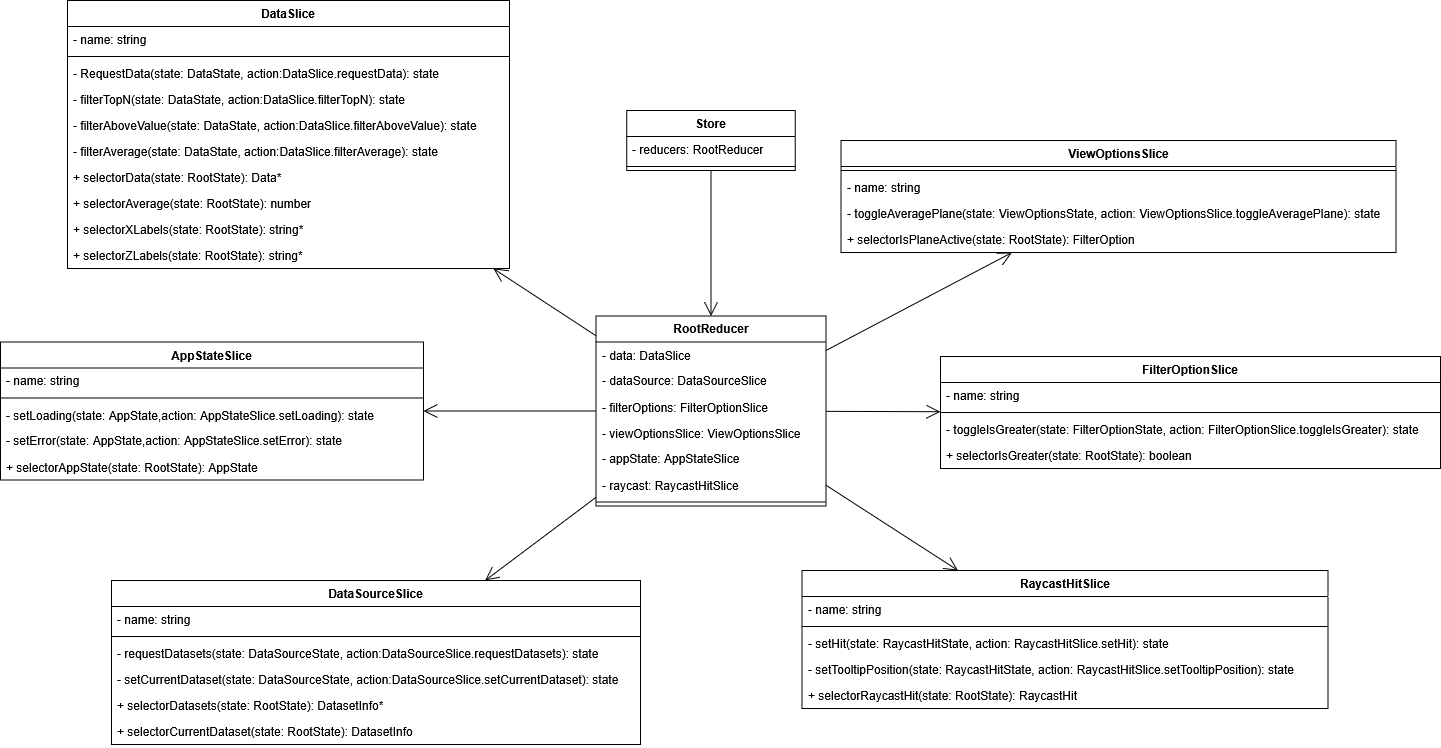

The diagram above was exported from draw.io. Its source (the exported page's mxGraphModel, read from the mxfile embedded in the PNG):
<mxGraphModel dx="4369" dy="3851" grid="1" gridSize="10" guides="1" tooltips="1" connect="1" arrows="1" fold="1" page="1" pageScale="1" pageWidth="827" pageHeight="1169" math="0" shadow="0">
  <root>
    <mxCell id="0" />
    <mxCell id="1" parent="0" />
    <mxCell id="2" value="&lt;div&gt;Store&lt;/div&gt;" style="swimlane;fontStyle=1;align=center;verticalAlign=top;childLayout=stackLayout;horizontal=1;startSize=26;horizontalStack=0;resizeParent=1;resizeParentMax=0;resizeLast=0;collapsible=1;marginBottom=0;whiteSpace=wrap;html=1;" vertex="1" parent="1">
      <mxGeometry x="1776.25" y="3150" width="168.5" height="60" as="geometry" />
    </mxCell>
    <mxCell id="3" value="&lt;div&gt;- reducers: RootReducer&lt;/div&gt;" style="text;strokeColor=none;fillColor=none;align=left;verticalAlign=top;spacingLeft=4;spacingRight=4;overflow=hidden;rotatable=0;points=[[0,0.5],[1,0.5]];portConstraint=eastwest;whiteSpace=wrap;html=1;" vertex="1" parent="2">
      <mxGeometry y="26" width="168.5" height="26" as="geometry" />
    </mxCell>
    <mxCell id="4" value="" style="line;strokeWidth=1;fillColor=none;align=left;verticalAlign=middle;spacingTop=-1;spacingLeft=3;spacingRight=3;rotatable=0;labelPosition=right;points=[];portConstraint=eastwest;strokeColor=inherit;" vertex="1" parent="2">
      <mxGeometry y="52" width="168.5" height="8" as="geometry" />
    </mxCell>
    <mxCell id="5" value="&lt;div&gt;RootReducer&lt;/div&gt;&lt;div&gt;&lt;br&gt;&lt;/div&gt;" style="swimlane;fontStyle=1;align=center;verticalAlign=top;childLayout=stackLayout;horizontal=1;startSize=26;horizontalStack=0;resizeParent=1;resizeParentMax=0;resizeLast=0;collapsible=1;marginBottom=0;whiteSpace=wrap;html=1;" vertex="1" parent="1">
      <mxGeometry x="1745.5" y="3355.5" width="230" height="190" as="geometry" />
    </mxCell>
    <mxCell id="6" value="- data: DataSlice" style="text;strokeColor=none;fillColor=none;align=left;verticalAlign=top;spacingLeft=4;spacingRight=4;overflow=hidden;rotatable=0;points=[[0,0.5],[1,0.5]];portConstraint=eastwest;whiteSpace=wrap;html=1;" vertex="1" parent="5">
      <mxGeometry y="26" width="230" height="26" as="geometry" />
    </mxCell>
    <mxCell id="7" value="- dataSource: DataSourceSlice" style="text;strokeColor=none;fillColor=none;align=left;verticalAlign=top;spacingLeft=4;spacingRight=4;overflow=hidden;rotatable=0;points=[[0,0.5],[1,0.5]];portConstraint=eastwest;whiteSpace=wrap;html=1;" vertex="1" parent="5">
      <mxGeometry y="52" width="230" height="26" as="geometry" />
    </mxCell>
    <mxCell id="8" value="- filterOptions: FilterOptionSlice" style="text;strokeColor=none;fillColor=none;align=left;verticalAlign=top;spacingLeft=4;spacingRight=4;overflow=hidden;rotatable=0;points=[[0,0.5],[1,0.5]];portConstraint=eastwest;whiteSpace=wrap;html=1;" vertex="1" parent="5">
      <mxGeometry y="78" width="230" height="26" as="geometry" />
    </mxCell>
    <mxCell id="9" value="- viewOptionsSlice: ViewOptionsSlice" style="text;strokeColor=none;fillColor=none;align=left;verticalAlign=top;spacingLeft=4;spacingRight=4;overflow=hidden;rotatable=0;points=[[0,0.5],[1,0.5]];portConstraint=eastwest;whiteSpace=wrap;html=1;" vertex="1" parent="5">
      <mxGeometry y="104" width="230" height="26" as="geometry" />
    </mxCell>
    <mxCell id="10" value="- appState: AppStateSlice" style="text;strokeColor=none;fillColor=none;align=left;verticalAlign=top;spacingLeft=4;spacingRight=4;overflow=hidden;rotatable=0;points=[[0,0.5],[1,0.5]];portConstraint=eastwest;whiteSpace=wrap;html=1;" vertex="1" parent="5">
      <mxGeometry y="130" width="230" height="26" as="geometry" />
    </mxCell>
    <mxCell id="11" value="- raycast: RaycastHitSlice" style="text;strokeColor=none;fillColor=none;align=left;verticalAlign=top;spacingLeft=4;spacingRight=4;overflow=hidden;rotatable=0;points=[[0,0.5],[1,0.5]];portConstraint=eastwest;whiteSpace=wrap;html=1;" vertex="1" parent="5">
      <mxGeometry y="156" width="230" height="26" as="geometry" />
    </mxCell>
    <mxCell id="12" value="" style="line;strokeWidth=1;fillColor=none;align=left;verticalAlign=middle;spacingTop=-1;spacingLeft=3;spacingRight=3;rotatable=0;labelPosition=right;points=[];portConstraint=eastwest;strokeColor=inherit;" vertex="1" parent="5">
      <mxGeometry y="182" width="230" height="8" as="geometry" />
    </mxCell>
    <mxCell id="13" value="" style="endArrow=open;endFill=1;endSize=12;html=1;rounded=0;" edge="1" source="2" target="5" parent="1">
      <mxGeometry width="160" relative="1" as="geometry">
        <mxPoint x="1443.5" y="3258.5" as="sourcePoint" />
        <mxPoint x="1763.5" y="3418.5" as="targetPoint" />
        <Array as="points" />
      </mxGeometry>
    </mxCell>
    <mxCell id="14" value="" style="endArrow=open;endFill=1;endSize=12;html=1;rounded=0;" edge="1" source="5" target="30" parent="1">
      <mxGeometry width="160" relative="1" as="geometry">
        <mxPoint x="1687" y="2086" as="sourcePoint" />
        <mxPoint x="1569.182974559687" y="3264.000000000001" as="targetPoint" />
      </mxGeometry>
    </mxCell>
    <mxCell id="15" value="" style="endArrow=open;endFill=1;endSize=12;html=1;rounded=0;" edge="1" source="5" target="41" parent="1">
      <mxGeometry width="160" relative="1" as="geometry">
        <mxPoint x="1767" y="3366" as="sourcePoint" />
        <mxPoint x="1636" y="3479.6369230769224" as="targetPoint" />
        <Array as="points" />
      </mxGeometry>
    </mxCell>
    <mxCell id="16" value="" style="endArrow=open;endFill=1;endSize=12;html=1;rounded=0;" edge="1" source="5" target="47" parent="1">
      <mxGeometry width="160" relative="1" as="geometry">
        <mxPoint x="1756" y="3438" as="sourcePoint" />
        <mxPoint x="1876.771929824561" y="3630" as="targetPoint" />
      </mxGeometry>
    </mxCell>
    <mxCell id="17" value="" style="endArrow=open;endFill=1;endSize=12;html=1;rounded=0;" edge="1" source="5" target="54" parent="1">
      <mxGeometry width="160" relative="1" as="geometry">
        <mxPoint x="1766" y="3448" as="sourcePoint" />
        <mxPoint x="2125.834773218143" y="3600" as="targetPoint" />
      </mxGeometry>
    </mxCell>
    <mxCell id="18" value="" style="endArrow=open;endFill=1;endSize=12;html=1;rounded=0;" edge="1" source="5" target="24" parent="1">
      <mxGeometry width="160" relative="1" as="geometry">
        <mxPoint x="1776" y="3458" as="sourcePoint" />
        <mxPoint x="2147.2307692307686" y="3331" as="targetPoint" />
      </mxGeometry>
    </mxCell>
    <mxCell id="19" value="FilterOptionSlice" style="swimlane;fontStyle=1;align=center;verticalAlign=top;childLayout=stackLayout;horizontal=1;startSize=26;horizontalStack=0;resizeParent=1;resizeParentMax=0;resizeLast=0;collapsible=1;marginBottom=0;whiteSpace=wrap;html=1;" vertex="1" parent="1">
      <mxGeometry x="2090" y="3396" width="500" height="112" as="geometry" />
    </mxCell>
    <mxCell id="20" value="- name: string" style="text;strokeColor=none;fillColor=none;align=left;verticalAlign=top;spacingLeft=4;spacingRight=4;overflow=hidden;rotatable=0;points=[[0,0.5],[1,0.5]];portConstraint=eastwest;whiteSpace=wrap;html=1;" vertex="1" parent="19">
      <mxGeometry y="26" width="500" height="26" as="geometry" />
    </mxCell>
    <mxCell id="21" value="" style="line;strokeWidth=1;fillColor=none;align=left;verticalAlign=middle;spacingTop=-1;spacingLeft=3;spacingRight=3;rotatable=0;labelPosition=right;points=[];portConstraint=eastwest;strokeColor=inherit;" vertex="1" parent="19">
      <mxGeometry y="52" width="500" height="8" as="geometry" />
    </mxCell>
    <mxCell id="22" value="- toggleIsGreater(state:&amp;nbsp;FilterOptionState, action: FilterOptionSlice.toggleIsGreater): state" style="text;strokeColor=none;fillColor=none;align=left;verticalAlign=top;spacingLeft=4;spacingRight=4;overflow=hidden;rotatable=0;points=[[0,0.5],[1,0.5]];portConstraint=eastwest;whiteSpace=wrap;html=1;" vertex="1" parent="19">
      <mxGeometry y="60" width="500" height="26" as="geometry" />
    </mxCell>
    <mxCell id="23" value="+ selectorIsGreater(state: RootState): boolean" style="text;strokeColor=none;fillColor=none;align=left;verticalAlign=top;spacingLeft=4;spacingRight=4;overflow=hidden;rotatable=0;points=[[0,0.5],[1,0.5]];portConstraint=eastwest;whiteSpace=wrap;html=1;" vertex="1" parent="19">
      <mxGeometry y="86" width="500" height="26" as="geometry" />
    </mxCell>
    <mxCell id="24" value="ViewOptionsSlice" style="swimlane;fontStyle=1;align=center;verticalAlign=top;childLayout=stackLayout;horizontal=1;startSize=26;horizontalStack=0;resizeParent=1;resizeParentMax=0;resizeLast=0;collapsible=1;marginBottom=0;whiteSpace=wrap;html=1;" vertex="1" parent="1">
      <mxGeometry x="1990.5" y="3180" width="555" height="112" as="geometry" />
    </mxCell>
    <mxCell id="25" value="" style="line;strokeWidth=1;fillColor=none;align=left;verticalAlign=middle;spacingTop=-1;spacingLeft=3;spacingRight=3;rotatable=0;labelPosition=right;points=[];portConstraint=eastwest;strokeColor=inherit;" vertex="1" parent="24">
      <mxGeometry y="26" width="555" height="8" as="geometry" />
    </mxCell>
    <mxCell id="26" value="- name: string" style="text;strokeColor=none;fillColor=none;align=left;verticalAlign=top;spacingLeft=4;spacingRight=4;overflow=hidden;rotatable=0;points=[[0,0.5],[1,0.5]];portConstraint=eastwest;whiteSpace=wrap;html=1;" vertex="1" parent="24">
      <mxGeometry y="34" width="555" height="26" as="geometry" />
    </mxCell>
    <mxCell id="27" value="- toggleAveragePlane(state:&amp;nbsp;ViewOptionsState, action: ViewOptionsSlice.toggleAveragePlane): state" style="text;strokeColor=none;fillColor=none;align=left;verticalAlign=top;spacingLeft=4;spacingRight=4;overflow=hidden;rotatable=0;points=[[0,0.5],[1,0.5]];portConstraint=eastwest;whiteSpace=wrap;html=1;" vertex="1" parent="24">
      <mxGeometry y="60" width="555" height="26" as="geometry" />
    </mxCell>
    <mxCell id="28" value="+ selectorIsPlaneActive(state: RootState): FilterOption" style="text;strokeColor=none;fillColor=none;align=left;verticalAlign=top;spacingLeft=4;spacingRight=4;overflow=hidden;rotatable=0;points=[[0,0.5],[1,0.5]];portConstraint=eastwest;whiteSpace=wrap;html=1;" vertex="1" parent="24">
      <mxGeometry y="86" width="555" height="26" as="geometry" />
    </mxCell>
    <mxCell id="29" value="" style="endArrow=open;endFill=1;endSize=12;html=1;rounded=0;" edge="1" source="5" target="19" parent="1">
      <mxGeometry width="160" relative="1" as="geometry">
        <mxPoint x="1986" y="3382" as="sourcePoint" />
        <mxPoint x="2500" y="3340" as="targetPoint" />
      </mxGeometry>
    </mxCell>
    <mxCell id="30" value="DataSlice" style="swimlane;fontStyle=1;align=center;verticalAlign=top;childLayout=stackLayout;horizontal=1;startSize=26;horizontalStack=0;resizeParent=1;resizeParentMax=0;resizeLast=0;collapsible=1;marginBottom=0;whiteSpace=wrap;html=1;" vertex="1" parent="1">
      <mxGeometry x="1217" y="3040" width="442" height="268" as="geometry" />
    </mxCell>
    <mxCell id="31" value="- name: string" style="text;strokeColor=none;fillColor=none;align=left;verticalAlign=top;spacingLeft=4;spacingRight=4;overflow=hidden;rotatable=0;points=[[0,0.5],[1,0.5]];portConstraint=eastwest;whiteSpace=wrap;html=1;" vertex="1" parent="30">
      <mxGeometry y="26" width="442" height="26" as="geometry" />
    </mxCell>
    <mxCell id="32" value="" style="line;strokeWidth=1;fillColor=none;align=left;verticalAlign=middle;spacingTop=-1;spacingLeft=3;spacingRight=3;rotatable=0;labelPosition=right;points=[];portConstraint=eastwest;strokeColor=inherit;" vertex="1" parent="30">
      <mxGeometry y="52" width="442" height="8" as="geometry" />
    </mxCell>
    <mxCell id="33" value="- RequestData(state:&amp;nbsp;DataState, action:DataSlice.requestData): state" style="text;strokeColor=none;fillColor=none;align=left;verticalAlign=top;spacingLeft=4;spacingRight=4;overflow=hidden;rotatable=0;points=[[0,0.5],[1,0.5]];portConstraint=eastwest;whiteSpace=wrap;html=1;" vertex="1" parent="30">
      <mxGeometry y="60" width="442" height="26" as="geometry" />
    </mxCell>
    <mxCell id="34" value="- filterTopN(state:&amp;nbsp;DataState, action:DataSlice.filterTopN): state" style="text;strokeColor=none;fillColor=none;align=left;verticalAlign=top;spacingLeft=4;spacingRight=4;overflow=hidden;rotatable=0;points=[[0,0.5],[1,0.5]];portConstraint=eastwest;whiteSpace=wrap;html=1;" vertex="1" parent="30">
      <mxGeometry y="86" width="442" height="26" as="geometry" />
    </mxCell>
    <mxCell id="35" value="- filterAboveValue(state:&amp;nbsp;DataState, action:DataSlice.filterAboveValue): state" style="text;strokeColor=none;fillColor=none;align=left;verticalAlign=top;spacingLeft=4;spacingRight=4;overflow=hidden;rotatable=0;points=[[0,0.5],[1,0.5]];portConstraint=eastwest;whiteSpace=wrap;html=1;" vertex="1" parent="30">
      <mxGeometry y="112" width="442" height="26" as="geometry" />
    </mxCell>
    <mxCell id="36" value="- filterAverage(state:&amp;nbsp;DataState, action:DataSlice.filterAverage): state" style="text;strokeColor=none;fillColor=none;align=left;verticalAlign=top;spacingLeft=4;spacingRight=4;overflow=hidden;rotatable=0;points=[[0,0.5],[1,0.5]];portConstraint=eastwest;whiteSpace=wrap;html=1;" vertex="1" parent="30">
      <mxGeometry y="138" width="442" height="26" as="geometry" />
    </mxCell>
    <mxCell id="37" value="+ selectorData(state: RootState): Data*" style="text;strokeColor=none;fillColor=none;align=left;verticalAlign=top;spacingLeft=4;spacingRight=4;overflow=hidden;rotatable=0;points=[[0,0.5],[1,0.5]];portConstraint=eastwest;whiteSpace=wrap;html=1;" vertex="1" parent="30">
      <mxGeometry y="164" width="442" height="26" as="geometry" />
    </mxCell>
    <mxCell id="38" value="+ selectorAverage(state: RootState): number" style="text;strokeColor=none;fillColor=none;align=left;verticalAlign=top;spacingLeft=4;spacingRight=4;overflow=hidden;rotatable=0;points=[[0,0.5],[1,0.5]];portConstraint=eastwest;whiteSpace=wrap;html=1;" vertex="1" parent="30">
      <mxGeometry y="190" width="442" height="26" as="geometry" />
    </mxCell>
    <mxCell id="39" value="+ selectorXLabels(state: RootState): string*" style="text;strokeColor=none;fillColor=none;align=left;verticalAlign=top;spacingLeft=4;spacingRight=4;overflow=hidden;rotatable=0;points=[[0,0.5],[1,0.5]];portConstraint=eastwest;whiteSpace=wrap;html=1;" vertex="1" parent="30">
      <mxGeometry y="216" width="442" height="26" as="geometry" />
    </mxCell>
    <mxCell id="40" value="+ selectorZLabels(state: RootState): string*" style="text;strokeColor=none;fillColor=none;align=left;verticalAlign=top;spacingLeft=4;spacingRight=4;overflow=hidden;rotatable=0;points=[[0,0.5],[1,0.5]];portConstraint=eastwest;whiteSpace=wrap;html=1;" vertex="1" parent="30">
      <mxGeometry y="242" width="442" height="26" as="geometry" />
    </mxCell>
    <mxCell id="41" value="AppStateSlice" style="swimlane;fontStyle=1;align=center;verticalAlign=top;childLayout=stackLayout;horizontal=1;startSize=26;horizontalStack=0;resizeParent=1;resizeParentMax=0;resizeLast=0;collapsible=1;marginBottom=0;whiteSpace=wrap;html=1;" vertex="1" parent="1">
      <mxGeometry x="1150" y="3381.5" width="423" height="138" as="geometry" />
    </mxCell>
    <mxCell id="42" value="- name: string" style="text;strokeColor=none;fillColor=none;align=left;verticalAlign=top;spacingLeft=4;spacingRight=4;overflow=hidden;rotatable=0;points=[[0,0.5],[1,0.5]];portConstraint=eastwest;whiteSpace=wrap;html=1;" vertex="1" parent="41">
      <mxGeometry y="26" width="423" height="26" as="geometry" />
    </mxCell>
    <mxCell id="43" value="" style="line;strokeWidth=1;fillColor=none;align=left;verticalAlign=middle;spacingTop=-1;spacingLeft=3;spacingRight=3;rotatable=0;labelPosition=right;points=[];portConstraint=eastwest;strokeColor=inherit;" vertex="1" parent="41">
      <mxGeometry y="52" width="423" height="8" as="geometry" />
    </mxCell>
    <mxCell id="44" value="- setLoading(state:&amp;nbsp;AppState,action: AppStateSlice.setLoading): state" style="text;strokeColor=none;fillColor=none;align=left;verticalAlign=top;spacingLeft=4;spacingRight=4;overflow=hidden;rotatable=0;points=[[0,0.5],[1,0.5]];portConstraint=eastwest;whiteSpace=wrap;html=1;" vertex="1" parent="41">
      <mxGeometry y="60" width="423" height="26" as="geometry" />
    </mxCell>
    <mxCell id="45" value="- setError(state:&amp;nbsp;AppState,action:&amp;nbsp;AppStateSlice.setError): state" style="text;strokeColor=none;fillColor=none;align=left;verticalAlign=top;spacingLeft=4;spacingRight=4;overflow=hidden;rotatable=0;points=[[0,0.5],[1,0.5]];portConstraint=eastwest;whiteSpace=wrap;html=1;" vertex="1" parent="41">
      <mxGeometry y="86" width="423" height="26" as="geometry" />
    </mxCell>
    <mxCell id="46" value="+ selectorAppState(state: RootState): AppState" style="text;strokeColor=none;fillColor=none;align=left;verticalAlign=top;spacingLeft=4;spacingRight=4;overflow=hidden;rotatable=0;points=[[0,0.5],[1,0.5]];portConstraint=eastwest;whiteSpace=wrap;html=1;" vertex="1" parent="41">
      <mxGeometry y="112" width="423" height="26" as="geometry" />
    </mxCell>
    <mxCell id="47" value="DataSourceSlice" style="swimlane;fontStyle=1;align=center;verticalAlign=top;childLayout=stackLayout;horizontal=1;startSize=26;horizontalStack=0;resizeParent=1;resizeParentMax=0;resizeLast=0;collapsible=1;marginBottom=0;whiteSpace=wrap;html=1;" vertex="1" parent="1">
      <mxGeometry x="1261" y="3620" width="529" height="164" as="geometry" />
    </mxCell>
    <mxCell id="48" value="- name: string" style="text;strokeColor=none;fillColor=none;align=left;verticalAlign=top;spacingLeft=4;spacingRight=4;overflow=hidden;rotatable=0;points=[[0,0.5],[1,0.5]];portConstraint=eastwest;whiteSpace=wrap;html=1;" vertex="1" parent="47">
      <mxGeometry y="26" width="529" height="26" as="geometry" />
    </mxCell>
    <mxCell id="49" value="" style="line;strokeWidth=1;fillColor=none;align=left;verticalAlign=middle;spacingTop=-1;spacingLeft=3;spacingRight=3;rotatable=0;labelPosition=right;points=[];portConstraint=eastwest;strokeColor=inherit;" vertex="1" parent="47">
      <mxGeometry y="52" width="529" height="8" as="geometry" />
    </mxCell>
    <mxCell id="50" value="- requestDatasets(state:&amp;nbsp;DataSourceState, action:DataSourceSlice.requestDatasets): state" style="text;strokeColor=none;fillColor=none;align=left;verticalAlign=top;spacingLeft=4;spacingRight=4;overflow=hidden;rotatable=0;points=[[0,0.5],[1,0.5]];portConstraint=eastwest;whiteSpace=wrap;html=1;" vertex="1" parent="47">
      <mxGeometry y="60" width="529" height="26" as="geometry" />
    </mxCell>
    <mxCell id="51" value="- setCurrentDataset(state:&amp;nbsp;DataSourceState, action:DataSourceSlice.setCurrentDataset): state" style="text;strokeColor=none;fillColor=none;align=left;verticalAlign=top;spacingLeft=4;spacingRight=4;overflow=hidden;rotatable=0;points=[[0,0.5],[1,0.5]];portConstraint=eastwest;whiteSpace=wrap;html=1;" vertex="1" parent="47">
      <mxGeometry y="86" width="529" height="26" as="geometry" />
    </mxCell>
    <mxCell id="52" value="+ selectorDatasets(state: RootState):&amp;nbsp;DatasetInfo*" style="text;strokeColor=none;fillColor=none;align=left;verticalAlign=top;spacingLeft=4;spacingRight=4;overflow=hidden;rotatable=0;points=[[0,0.5],[1,0.5]];portConstraint=eastwest;whiteSpace=wrap;html=1;" vertex="1" parent="47">
      <mxGeometry y="112" width="529" height="26" as="geometry" />
    </mxCell>
    <mxCell id="53" value="+ selectorCurrentDataset(state: RootState):&amp;nbsp;DatasetInfo" style="text;strokeColor=none;fillColor=none;align=left;verticalAlign=top;spacingLeft=4;spacingRight=4;overflow=hidden;rotatable=0;points=[[0,0.5],[1,0.5]];portConstraint=eastwest;whiteSpace=wrap;html=1;" vertex="1" parent="47">
      <mxGeometry y="138" width="529" height="26" as="geometry" />
    </mxCell>
    <mxCell id="54" value="RaycastHitSlice" style="swimlane;fontStyle=1;align=center;verticalAlign=top;childLayout=stackLayout;horizontal=1;startSize=26;horizontalStack=0;resizeParent=1;resizeParentMax=0;resizeLast=0;collapsible=1;marginBottom=0;whiteSpace=wrap;html=1;" vertex="1" parent="1">
      <mxGeometry x="1951.5" y="3610" width="526" height="138" as="geometry" />
    </mxCell>
    <mxCell id="55" value="- name: string" style="text;strokeColor=none;fillColor=none;align=left;verticalAlign=top;spacingLeft=4;spacingRight=4;overflow=hidden;rotatable=0;points=[[0,0.5],[1,0.5]];portConstraint=eastwest;whiteSpace=wrap;html=1;" vertex="1" parent="54">
      <mxGeometry y="26" width="526" height="26" as="geometry" />
    </mxCell>
    <mxCell id="56" value="" style="line;strokeWidth=1;fillColor=none;align=left;verticalAlign=middle;spacingTop=-1;spacingLeft=3;spacingRight=3;rotatable=0;labelPosition=right;points=[];portConstraint=eastwest;strokeColor=inherit;" vertex="1" parent="54">
      <mxGeometry y="52" width="526" height="8" as="geometry" />
    </mxCell>
    <mxCell id="57" value="- setHit(state:&amp;nbsp;RaycastHitState, action:&amp;nbsp;RaycastHitSlice.setHit): state" style="text;strokeColor=none;fillColor=none;align=left;verticalAlign=top;spacingLeft=4;spacingRight=4;overflow=hidden;rotatable=0;points=[[0,0.5],[1,0.5]];portConstraint=eastwest;whiteSpace=wrap;html=1;" vertex="1" parent="54">
      <mxGeometry y="60" width="526" height="26" as="geometry" />
    </mxCell>
    <mxCell id="58" value="- setTooltipPosition(state:&amp;nbsp;RaycastHitState, action:&amp;nbsp;RaycastHitSlice.setTooltipPosition): state" style="text;strokeColor=none;fillColor=none;align=left;verticalAlign=top;spacingLeft=4;spacingRight=4;overflow=hidden;rotatable=0;points=[[0,0.5],[1,0.5]];portConstraint=eastwest;whiteSpace=wrap;html=1;" vertex="1" parent="54">
      <mxGeometry y="86" width="526" height="26" as="geometry" />
    </mxCell>
    <mxCell id="59" value="+ selectorRaycastHit(state: RootState): RaycastHit" style="text;strokeColor=none;fillColor=none;align=left;verticalAlign=top;spacingLeft=4;spacingRight=4;overflow=hidden;rotatable=0;points=[[0,0.5],[1,0.5]];portConstraint=eastwest;whiteSpace=wrap;html=1;" vertex="1" parent="54">
      <mxGeometry y="112" width="526" height="26" as="geometry" />
    </mxCell>
  </root>
</mxGraphModel>